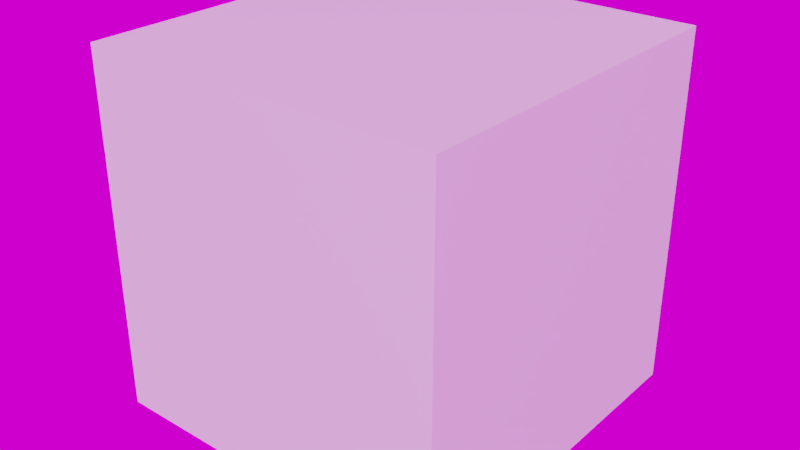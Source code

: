# Source: resources.blend  (saved by Blender 3.4.6; exported with 4.5.12 LTS)
import bpy
from mathutils import Matrix  # noqa: F401  (used for matrix-valued properties, if any)

bpy.ops.wm.read_factory_settings(use_empty=True)
scene = bpy.context.scene
scene.name = 'Scene'

# ---- collections
col_spares = bpy.data.collections.new('Spares'); scene.collection.children.link(col_spares)
col_hide = bpy.data.collections.new('Hide'); scene.collection.children.link(col_hide)
col_main = bpy.data.collections.new('Main'); scene.collection.children.link(col_main)

# ---- images (referenced by path relative to the original .blend; pixels are not part of the script)
import os
ASSET_DIR = os.environ.get("B2B_ASSET_DIR", "")  # directory of the original .blend (textures are referenced by path, not embedded)
HERE = os.path.dirname(os.path.abspath(__file__))  # packed textures are extracted next to this script under _unpacked/

def load_image(name, relpath, width, height, colorspace="sRGB"):
    """Load a texture the original file referenced (path relative to the .blend, or extracted next to this script)."""
    p = next((c for c in (os.path.join(HERE, relpath), os.path.join(ASSET_DIR, relpath)) if relpath and os.path.exists(c)), "")
    if p:
        img = bpy.data.images.load(p, check_existing=True)
        img.name = name
    else:  # same state as the original file: an image datablock whose file is absent (Cycles renders it pink)
        img = bpy.data.images.new(name, width, height)
        img.source = "FILE"
        img.filepath = "//" + (relpath or name)
    img.colorspace_settings.name = colorspace
    return img
img_autumn_meadow_4k_hdr = load_image('autumn_meadow_4k.hdr', 'autumn_meadow_4k.hdr', 1024, 1024, 'Linear Rec.709')

# ---- materials (node trees are filled in below, after node groups)
mat_asset_bridge_node_groups = bpy.data.materials.new('Asset Bridge node groups')

# ---- node groups
ng_ab_anti_tiling = bpy.data.node_groups.new('AB-anti_tiling', 'ShaderNodeTree')
_s = ng_ab_anti_tiling.interface.new_socket(name='Vector', in_out='OUTPUT', socket_type='NodeSocketVector')
_s.min_value = 0.0
_s.max_value = 0.0
_s = ng_ab_anti_tiling.interface.new_socket(name='Vector', in_out='INPUT', socket_type='NodeSocketVector')
_s.min_value = -1e+04
_s.max_value = 1e+04
_s = ng_ab_anti_tiling.interface.new_socket(name='-- Voronoi --', in_out='INPUT', socket_type='NodeSocketFloat')
_s.subtype = 'FACTOR'
_s.hide_value = True
_s = ng_ab_anti_tiling.interface.new_socket(name='Scale', in_out='INPUT', socket_type='NodeSocketFloat')
_s.default_value = 1.0
_s.min_value = -1000.0
_s.max_value = 1000.0
_s = ng_ab_anti_tiling.interface.new_socket(name='-- Edge noise --', in_out='INPUT', socket_type='NodeSocketFloat')
_s.subtype = 'FACTOR'
_s.hide_value = True
_s = ng_ab_anti_tiling.interface.new_socket(name='Factor', in_out='INPUT', socket_type='NodeSocketFloat')
_s.subtype = 'FACTOR'
_s.default_value = 0.05
_s.min_value = 0.0
_s.max_value = 0.1
_s = ng_ab_anti_tiling.interface.new_socket(name='Scale', in_out='INPUT', socket_type='NodeSocketFloat')
_s.default_value = 4.0
_s.min_value = -1000.0
_s.max_value = 1000.0
_s = ng_ab_anti_tiling.interface.new_socket(name='Detail', in_out='INPUT', socket_type='NodeSocketFloat')
_s.default_value = 4.0
_s.min_value = 0.0
_s.max_value = 15.0
_s = ng_ab_anti_tiling.interface.new_socket(name='Roughness', in_out='INPUT', socket_type='NodeSocketFloat')
_s.subtype = 'FACTOR'
_s.default_value = 1.0
_s.min_value = 0.0
_s.max_value = 1.0
_s = ng_ab_anti_tiling.interface.new_socket(name='-- Rotation --', in_out='INPUT', socket_type='NodeSocketFloat')
_s.subtype = 'FACTOR'
_s.hide_value = True
_s = ng_ab_anti_tiling.interface.new_socket(name='Max', in_out='INPUT', socket_type='NodeSocketFloat')
_s.subtype = 'ANGLE'
_s.default_value = 3.142
_s.min_value = 0.0
_s.max_value = 3.142
_N = ng_ab_anti_tiling.nodes; _L = ng_ab_anti_tiling.links
n0 = _N.new('ShaderNodeVectorMath'); n0.name = 'Vector Math'; n0.location = (240, 130)
n0.operation = 'SUBTRACT'
n1 = _N.new('ShaderNodeCombineXYZ'); n1.name = 'Combine XYZ'; n1.location = (240, -10)
n2 = _N.new('ShaderNodeMapRange'); n2.name = 'Map Range'; n2.location = (80, -10)
n3 = _N.new('ShaderNodeTexVoronoi'); n3.name = 'Voronoi Texture'; n3.location = (-80, 10)
n3.voronoi_dimensions = '2D'
n3.inputs[6].default_value = 0.3467
n4 = _N.new('ShaderNodeMix'); n4.name = 'Mix'; n4.location = (-240, -10)
n4.data_type = 'RGBA'
n4.blend_type = 'LINEAR_LIGHT'
n5 = _N.new('NodeGroupOutput'); n5.name = 'Group Output'; n5.location = (590, 0)
n6 = _N.new('ShaderNodeMapping'); n6.name = 'node_mapping'; n6.location = (400, 130)
n6.inputs[3].default_value = (1.0, 1.0, 0.0)
n7 = _N.new('ShaderNodeMapping'); n7.name = 'node_mapping.001'; n7.location = (-600, 40)
n8 = _N.new('NodeReroute'); n8.name = 'Reroute.001'; n8.location = (-322, -28)
n8.width = 16
n8.socket_idname = 'NodeSocketVector'
n9 = _N.new('ShaderNodeVectorMath'); n9.name = 'Vector Math.001'; n9.location = (-80, 160)
n9.operation = 'DIVIDE'
n10 = _N.new('ShaderNodeTexNoise'); n10.name = 'Noise Texture'; n10.location = (-421, -180)
n10.noise_dimensions = '2D'
n11 = _N.new('NodeGroupInput'); n11.name = 'Group Input'; n11.location = (-840, -20)
n12 = _N.new('ShaderNodeMath'); n12.name = 'Math'; n12.location = (-80, -241)
n12.operation = 'SUBTRACT'
n12.inputs[0].default_value = 0.0
n13 = _N.new('NodeReroute'); n13.name = 'Reroute'; n13.location = (-100, -421)
n13.width = 16
n13.socket_idname = 'NodeSocketFloatAngle'
n14 = _N.new('NodeReroute'); n14.name = 'Reroute.002'; n14.location = (-441, -421)
n14.width = 16
n14.socket_idname = 'NodeSocketFloatAngle'
n15 = _N.new('ShaderNodeClamp'); n15.name = 'Clamp'; n15.location = (-421, -480)
n15.hide = True
_L.new(n6.outputs[0], n5.inputs[0])
_L.new(n11.outputs[0], n7.inputs[0])
_L.new(n0.outputs[0], n6.inputs[0])
_L.new(n1.outputs[0], n6.inputs[2])
_L.new(n3.outputs[1], n2.inputs[0])
_L.new(n2.outputs[0], n1.inputs[2])
_L.new(n3.outputs[2], n0.inputs[1])
_L.new(n10.outputs[0], n4.inputs[7])
_L.new(n8.outputs[0], n4.inputs[6])
_L.new(n4.outputs[2], n3.inputs[0])
_L.new(n11.outputs[4], n4.inputs[0])
_L.new(n11.outputs[5], n10.inputs[2])
_L.new(n11.outputs[6], n10.inputs[3])
_L.new(n7.outputs[0], n8.inputs[0])
_L.new(n11.outputs[2], n7.inputs[3])
_L.new(n7.outputs[0], n10.inputs[0])
_L.new(n8.outputs[0], n9.inputs[0])
_L.new(n11.outputs[2], n9.inputs[1])
_L.new(n9.outputs[0], n0.inputs[0])
_L.new(n13.outputs[0], n12.inputs[1])
_L.new(n12.outputs[0], n2.inputs[3])
_L.new(n13.outputs[0], n2.inputs[4])
_L.new(n14.outputs[0], n13.inputs[0])
_L.new(n11.outputs[9], n14.inputs[0])
_L.new(n11.outputs[7], n15.inputs[0])
_L.new(n15.outputs[0], n10.inputs[4])
n5.is_active_output = True
ng_ab_hdri_color = bpy.data.node_groups.new('AB-hdri_color', 'ShaderNodeTree')
_s = ng_ab_hdri_color.interface.new_socket(name='Background', in_out='OUTPUT', socket_type='NodeSocketShader')
_s = ng_ab_hdri_color.interface.new_socket(name='HDRI Color', in_out='INPUT', socket_type='NodeSocketColor')
_s.hide_value = True
_s = ng_ab_hdri_color.interface.new_socket(name='-- Color --', in_out='INPUT', socket_type='NodeSocketFloat')
_s.hide_value = True
_s = ng_ab_hdri_color.interface.new_socket(name='Brightness', in_out='INPUT', socket_type='NodeSocketFloat')
_s.subtype = 'FACTOR'
_s.min_value = -10.0
_s.max_value = 10.0
_s = ng_ab_hdri_color.interface.new_socket(name='Contrast', in_out='INPUT', socket_type='NodeSocketFloat')
_s.subtype = 'FACTOR'
_s.default_value = 1.0
_s.min_value = 0.0
_s.max_value = 2.0
_s = ng_ab_hdri_color.interface.new_socket(name='Hue', in_out='INPUT', socket_type='NodeSocketFloat')
_s.subtype = 'FACTOR'
_s.default_value = 0.5
_s.min_value = 0.0
_s.max_value = 1.0
_s = ng_ab_hdri_color.interface.new_socket(name='Saturation', in_out='INPUT', socket_type='NodeSocketFloat')
_s.subtype = 'FACTOR'
_s.default_value = 1.0
_s.min_value = 0.0
_s.max_value = 2.0
_N = ng_ab_hdri_color.nodes; _L = ng_ab_hdri_color.links
n0 = _N.new('ShaderNodeMath'); n0.name = 'Math.007'; n0.location = (100, -180)
n0.hide = True
n0.inputs[1].default_value = 1.0
n1 = _N.new('ShaderNodeHueSaturation'); n1.name = 'HDRIHandler_ShaderNodeHueSaturation.001'; n1.location = (100, 0)
n2 = _N.new('ShaderNodeGamma'); n2.name = 'HDRIHandler_ShaderNodeGamma.001'; n2.location = (-80, 0)
n3 = _N.new('ShaderNodeBackground'); n3.name = 'HDRIHandler_ShaderNodeBackground.001'; n3.location = (281, 0)
n4 = _N.new('NodeGroupInput'); n4.name = 'Group Input.001'; n4.location = (-261, 0)
n5 = _N.new('NodeGroupOutput'); n5.name = 'Group Output'; n5.location = (441, 0)
_L.new(n2.outputs[0], n1.inputs[4])
_L.new(n1.outputs[0], n3.inputs[0])
_L.new(n0.outputs[0], n3.inputs[1])
_L.new(n4.outputs[2], n0.inputs[0])
_L.new(n4.outputs[3], n2.inputs[1])
_L.new(n4.outputs[5], n1.inputs[1])
_L.new(n4.outputs[0], n2.inputs[0])
_L.new(n4.outputs[4], n1.inputs[0])
_L.new(n3.outputs[0], n5.inputs[0])
n5.is_active_output = True
ng_ab_hdri_coords = bpy.data.node_groups.new('AB-hdri_coords', 'ShaderNodeTree')
_s = ng_ab_hdri_coords.interface.new_socket(name='Coordinates', in_out='OUTPUT', socket_type='NodeSocketVector')
_s = ng_ab_hdri_coords.interface.new_socket(name='-- Rotation --', in_out='INPUT', socket_type='NodeSocketFloat')
_s.subtype = 'FACTOR'
_s.hide_value = True
_s = ng_ab_hdri_coords.interface.new_socket(name='X', in_out='INPUT', socket_type='NodeSocketFloat')
_s.subtype = 'ANGLE'
_s = ng_ab_hdri_coords.interface.new_socket(name='Y', in_out='INPUT', socket_type='NodeSocketFloat')
_s.subtype = 'ANGLE'
_s = ng_ab_hdri_coords.interface.new_socket(name='Z', in_out='INPUT', socket_type='NodeSocketFloat')
_s.subtype = 'ANGLE'
_s = ng_ab_hdri_coords.interface.new_socket(name='-- Horizon --', in_out='INPUT', socket_type='NodeSocketFloat')
_s.subtype = 'FACTOR'
_s.hide_value = True
_s = ng_ab_hdri_coords.interface.new_socket(name='Shift', in_out='INPUT', socket_type='NodeSocketFloat')
_s.subtype = 'FACTOR'
_s.min_value = 0.0
_s.max_value = 1.0
_s = ng_ab_hdri_coords.interface.new_socket(name='Warp', in_out='INPUT', socket_type='NodeSocketFloat')
_s.subtype = 'FACTOR'
_s.min_value = -1.0
_s.max_value = 1.0
_N = ng_ab_hdri_coords.nodes; _L = ng_ab_hdri_coords.links
n0 = _N.new('ShaderNodeMapping'); n0.name = 'HDRIHandler_ShaderNodeMapping.001'; n0.location = (100, 20)
n1 = _N.new('NodeGroupOutput'); n1.name = 'Group Output'; n1.location = (290, 0)
n2 = _N.new('ShaderNodeMath'); n2.name = 'Math'; n2.location = (-1083, -221)
n2.operation = 'MULTIPLY'
n2.inputs[1].default_value = 2.0
n3 = _N.new('ShaderNodeMath'); n3.name = 'Math.001'; n3.location = (-922, -221)
n3.operation = 'SUBTRACT'
n3.inputs[1].default_value = 1.0
n4 = _N.new('ShaderNodeMath'); n4.name = 'Math.003'; n4.location = (-742, -140)
n4.operation = 'MULTIPLY'
n5 = _N.new('ShaderNodeMath'); n5.name = 'Math.004'; n5.location = (-581, -140)
n5.operation = 'SUBTRACT'
n5.inputs[0].default_value = 1.0
n6 = _N.new('ShaderNodeMath'); n6.name = 'Math.005'; n6.location = (-421, -140)
n6.operation = 'POWER'
n7 = _N.new('ShaderNodeTexCoord'); n7.name = 'HDRIHandler_ShaderNodeTexCoord.001'; n7.location = (-100, 100)
n8 = _N.new('ShaderNodeMath'); n8.name = 'Math.002'; n8.location = (-922, -60)
n8.operation = 'POWER'
n9 = _N.new('ShaderNodeMath'); n9.name = 'Math.006'; n9.location = (-742, 40)
n9.operation = 'MULTIPLY'
n9.inputs[1].default_value = 2.0
n10 = _N.new('ShaderNodeValue'); n10.name = 'Value'; n10.location = (-1083, -60)
n10.outputs[0].default_value = 2.0
n11 = _N.new('ShaderNodeCombineXYZ'); n11.name = 'Combine XYZ'; n11.location = (-100, -20)
n12 = _N.new('ShaderNodeCombineXYZ'); n12.name = 'Combine XYZ.002'; n12.location = (-100, -160)
n13 = _N.new('ShaderNodeCombineXYZ'); n13.name = 'Combine XYZ.001'; n13.location = (-100, -301)
n13.inputs[0].default_value = 1.0
n13.inputs[1].default_value = 1.0
n14 = _N.new('NodeGroupInput'); n14.name = 'Group Input'; n14.location = (-1243, -160)
_L.new(n0.outputs[0], n1.inputs[0])
_L.new(n7.outputs[0], n0.inputs[0])
_L.new(n11.outputs[0], n0.inputs[1])
_L.new(n13.outputs[0], n0.inputs[3])
_L.new(n14.outputs[6], n2.inputs[0])
_L.new(n2.outputs[0], n3.inputs[0])
_L.new(n10.outputs[0], n8.inputs[1])
_L.new(n14.outputs[5], n8.inputs[0])
_L.new(n8.outputs[0], n4.inputs[0])
_L.new(n3.outputs[0], n4.inputs[1])
_L.new(n4.outputs[0], n5.inputs[1])
_L.new(n5.outputs[0], n6.inputs[0])
_L.new(n10.outputs[0], n6.inputs[1])
_L.new(n6.outputs[0], n13.inputs[2])
_L.new(n8.outputs[0], n9.inputs[0])
_L.new(n9.outputs[0], n11.inputs[2])
_L.new(n12.outputs[0], n0.inputs[2])
_L.new(n14.outputs[1], n12.inputs[0])
_L.new(n14.outputs[2], n12.inputs[1])
_L.new(n14.outputs[3], n12.inputs[2])
n1.is_active_output = True
ng_warmth__gaffer = bpy.data.node_groups.new('Warmth (Gaffer)', 'ShaderNodeTree')
_s = ng_warmth__gaffer.interface.new_socket(name='Image', in_out='OUTPUT', socket_type='NodeSocketColor')
_s = ng_warmth__gaffer.interface.new_socket(name='Image', in_out='INPUT', socket_type='NodeSocketColor')
_s = ng_warmth__gaffer.interface.new_socket(name='Temp', in_out='INPUT', socket_type='NodeSocketFloat')
_s.min_value = -100.0
_s.max_value = 100.0
_s = ng_warmth__gaffer.interface.new_socket(name='Tint', in_out='INPUT', socket_type='NodeSocketFloat')
_s.min_value = -100.0
_s.max_value = 100.0
_N = ng_warmth__gaffer.nodes; _L = ng_warmth__gaffer.links
n0 = _N.new('NodeGroupInput'); n0.name = 'Group Input'; n0.location = (-70, -478)
n1 = _N.new('NodeGroupOutput'); n1.name = 'Group Output'; n1.location = (1033, -158)
n2 = _N.new('ShaderNodeMath'); n2.name = 'Math'; n2.location = (214, -339)
n2.operation = 'DIVIDE'
n2.inputs[1].default_value = 150.0
n3 = _N.new('ShaderNodeMath'); n3.name = 'Math.001'; n3.location = (407, -336)
n3.inputs[1].default_value = 1.0
n4 = _N.new('ShaderNodeSeparateRGB'); n4.name = 'Separate RGB'; n4.location = (408, -168)
n5 = _N.new('ShaderNodeMath'); n5.name = 'Math.002'; n5.location = (627, 85)
n5.operation = 'MULTIPLY'
n6 = _N.new('ShaderNodeMath'); n6.name = 'Math.003'; n6.location = (627, -91)
n6.operation = 'MULTIPLY'
n7 = _N.new('ShaderNodeMath'); n7.name = 'Math.004'; n7.location = (627, -240)
n7.operation = 'DIVIDE'
n8 = _N.new('ShaderNodeMath'); n8.name = 'Math.005'; n8.location = (214, -548)
n8.operation = 'DIVIDE'
n8.inputs[1].default_value = 150.0
n9 = _N.new('ShaderNodeMath'); n9.name = 'Math.006'; n9.location = (407, -529)
n9.inputs[1].default_value = 1.0
n10 = _N.new('ShaderNodeCombineRGB'); n10.name = 'Combine RGB'; n10.location = (808, -163)
_L.new(n0.outputs[1], n2.inputs[0])
_L.new(n2.outputs[0], n3.inputs[0])
_L.new(n3.outputs[0], n5.inputs[1])
_L.new(n3.outputs[0], n7.inputs[1])
_L.new(n0.outputs[2], n8.inputs[0])
_L.new(n8.outputs[0], n9.inputs[0])
_L.new(n9.outputs[0], n6.inputs[1])
_L.new(n0.outputs[0], n4.inputs[0])
_L.new(n4.outputs[0], n5.inputs[0])
_L.new(n4.outputs[1], n6.inputs[0])
_L.new(n4.outputs[2], n7.inputs[0])
_L.new(n5.outputs[0], n10.inputs[0])
_L.new(n6.outputs[0], n10.inputs[1])
_L.new(n7.outputs[0], n10.inputs[2])
_L.new(n10.outputs[0], n1.inputs[0])
n1.is_active_output = True

# ---- material node trees
mat_asset_bridge_node_groups.use_nodes = True; mat_asset_bridge_node_groups.node_tree.nodes.clear()
_N = mat_asset_bridge_node_groups.node_tree.nodes; _L = mat_asset_bridge_node_groups.node_tree.links
n0 = _N.new('ShaderNodeBsdfPrincipled'); n0.name = 'Principled BSDF'; n0.location = (10, 300)
n0.distribution = 'GGX'
n0.subsurface_method = 'BURLEY'
n0.inputs[3].default_value = 1.45
n0.inputs[27].default_value = (0.0, 0.0, 0.0, 1.0)
n0.inputs[28].default_value = 1.0
n1 = _N.new('ShaderNodeOutputMaterial'); n1.name = 'Material Output'; n1.location = (300, 300)
n2 = _N.new('ShaderNodeGroup'); n2.name = 'Group'; n2.location = (-461, 201)
n2.node_tree = ng_ab_anti_tiling
n2.inputs[0].default_value = (0.0, 0.0, 0.0)
n2.inputs[1].default_value = 0.0
n2.inputs[2].default_value = 1.0
n2.inputs[3].default_value = 0.0
n2.inputs[4].default_value = 0.05
n2.inputs[5].default_value = 4.0
n2.inputs[6].default_value = 4.0
n2.inputs[7].default_value = 1.0
n2.inputs[8].default_value = 0.0
n2.inputs[9].default_value = 3.142
n3 = _N.new('ShaderNodeGroup'); n3.name = 'Group.002'; n3.location = (-722, 201)
n3.node_tree = ng_ab_hdri_color
n3.inputs[0].default_value = (0.0, 0.0, 0.0, 1.0)
n3.inputs[1].default_value = 0.0
n3.inputs[2].default_value = 0.05
n3.inputs[3].default_value = 0.0
n3.inputs[4].default_value = 0.0
n3.inputs[5].default_value = 1.0
n4 = _N.new('ShaderNodeGroup'); n4.name = 'Group.001'; n4.location = (-902, 201)
n4.node_tree = ng_ab_hdri_coords
n4.inputs[0].default_value = 0.0
n4.inputs[1].default_value = 0.0
n4.inputs[2].default_value = 0.0
n4.inputs[3].default_value = 0.0
n4.inputs[4].default_value = 0.05
n4.inputs[5].default_value = 0.0
n4.inputs[6].default_value = 0.0
_L.new(n0.outputs[0], n1.inputs[0])
n1.is_active_output = True

# ---- world
world_world = bpy.data.worlds.new('World'); scene.world = world_world
world_world.use_nodes = True; world_world.node_tree.nodes.clear()
_N = world_world.node_tree.nodes; _L = world_world.node_tree.links
n0 = _N.new('ShaderNodeBackground'); n0.name = 'Background'; n0.location = (10, 300)
n0.inputs[0].default_value = (0.05088, 0.05088, 0.05088, 1.0)
n1 = _N.new('ShaderNodeOutputWorld'); n1.name = 'World Output'; n1.location = (300, 300)
n2 = _N.new('ShaderNodeTexCoord'); n2.name = 'HDRIHandler_ShaderNodeTexCoord'; n2.location = (-951, 100)
n3 = _N.new('ShaderNodeMapping'); n3.name = 'HDRIHandler_ShaderNodeMapping'; n3.location = (-760, 141)
n3.mute = True
n4 = _N.new('ShaderNodeTexEnvironment'); n4.name = 'HDRIHandler_ShaderNodeTexEnvironment'; n4.location = (-568, 92)
n4.image = img_autumn_meadow_4k_hdr
n5 = _N.new('ShaderNodeGroup'); n5.name = 'HDRIHandler_Warmth'; n5.location = (-262, 73)
n5.mute = True
n5.node_tree = ng_warmth__gaffer
n5.inputs[1].default_value = 0.0
n5.inputs[2].default_value = 0.0
n6 = _N.new('ShaderNodeGamma'); n6.name = 'HDRIHandler_ShaderNodeGamma'; n6.location = (-72, 60)
n6.mute = True
n7 = _N.new('ShaderNodeHueSaturation'); n7.name = 'HDRIHandler_ShaderNodeHueSaturation'; n7.location = (118, 81)
n7.mute = True
n8 = _N.new('ShaderNodeBackground'); n8.name = 'HDRIHandler_ShaderNodeBackground'; n8.location = (318, 48)
n9 = _N.new('ShaderNodeOutputWorld'); n9.name = 'HDRIHandler_ShaderNodeOutputWorld'; n9.location = (729, 34)
_L.new(n0.outputs[0], n1.inputs[0])
_L.new(n2.outputs[0], n3.inputs[0])
_L.new(n3.outputs[0], n4.inputs[0])
_L.new(n4.outputs[0], n5.inputs[0])
_L.new(n5.outputs[0], n6.inputs[0])
_L.new(n6.outputs[0], n7.inputs[4])
_L.new(n7.outputs[0], n8.inputs[0])
_L.new(n8.outputs[0], n9.inputs[0])
n9.is_active_output = True
world_world.color = (0.05088, 0.05088, 0.05088)
world_world.use_sun_shadow = False
world_world.sun_shadow_jitter_overblur = 0.0

# ---- meshes
me_cube = bpy.data.meshes.new('Cube')
me_cube.from_pydata([(-1.0, -1.0, -1.0), (-1.0, -1.0, 1.0), (-1.0, 1.0, -1.0), (-1.0, 1.0, 1.0), (1.0, -1.0, -1.0), (1.0, -1.0, 1.0), (1.0, 1.0, -1.0), (1.0, 1.0, 1.0)], [], [(0, 1, 3, 2), (2, 3, 7, 6), (6, 7, 5, 4), (4, 5, 1, 0), (2, 6, 4, 0), (7, 3, 1, 5)])
_uv = me_cube.uv_layers.new(name='UVMap')
_uv.uv.foreach_set('vector', [0.375, 0.0, 0.625, 0.0, 0.625, 0.25, 0.375, 0.25, 0.375, 0.25, 0.625, 0.25, 0.625, 0.5, 0.375, 0.5, 0.375, 0.5, 0.625, 0.5, 0.625, 0.75, 0.375, 0.75, 0.375, 0.75, 0.625, 0.75, 0.625, 1.0, 0.375, 1.0, 0.125, 0.5, 0.375, 0.5, 0.375, 0.75, 0.125, 0.75, 0.625, 0.5, 0.875, 0.5, 0.875, 0.75, 0.625, 0.75])
me_cube.materials.append(mat_asset_bridge_node_groups)
me_cube.use_remesh_fix_poles = True
me_cube.use_remesh_preserve_attributes = False
me_cube.use_mirror_vertex_groups = False
me_cube.update()

# ---- objects
ob_cube = bpy.data.objects.new('Cube', me_cube)

# ---- transforms, parenting, visibility, modifiers, constraints
ob_cube.location = (0.0, 0.0, 0.0)
ob_cube.lineart.crease_threshold = 0.0

# ---- collection membership
col_main.objects.link(ob_cube)

# ---- scene / render settings (as saved in the file)
scene.frame_start = 1; scene.frame_end = 250; scene.frame_set(1)
scene.render.engine = 'CYCLES'
scene.render.dither_intensity = 0.0
scene.render.film_transparent = True
scene.render.use_persistent_data = True
scene.cycles.samples = 30
scene.cycles.sampling_pattern = 'TABULATED_SOBOL'
scene.cycles.use_light_tree = False
scene.cycles.max_bounces = 8
scene.cycles.use_animated_seed = True
scene.cycles.bake_type = 'DIFFUSE'
scene.cycles.use_auto_tile = False
scene.view_settings.view_transform = 'Filmic'
bpy.context.view_layer.update()

# ---- added for rendering (the .blend has no active camera and no usable light): camera, sun
cam_auto = bpy.data.cameras.new('AutoCamera')
cam_auto.lens = 50.0
cam_auto.sensor_width = 36.0
cam_auto.clip_end = 1000.0
ob_auto_camera = bpy.data.objects.new('AutoCamera', cam_auto)
scene.collection.objects.link(ob_auto_camera)
ob_auto_camera.location = (3.20507, -3.84609, 2.56406)
ob_auto_camera.rotation_euler = (1.09748, -7.21219e-08, 0.694738)
scene.camera = ob_auto_camera
light_auto_sun = bpy.data.lights.new('AutoSun', 'SUN')
light_auto_sun.energy = 3.0
light_auto_sun.angle = 0.0523599
ob_auto_sun = bpy.data.objects.new('AutoSun', light_auto_sun)
scene.collection.objects.link(ob_auto_sun)
ob_auto_sun.rotation_euler = (0.872665, 0.174533, 0.523599)
bpy.context.view_layer.update()
